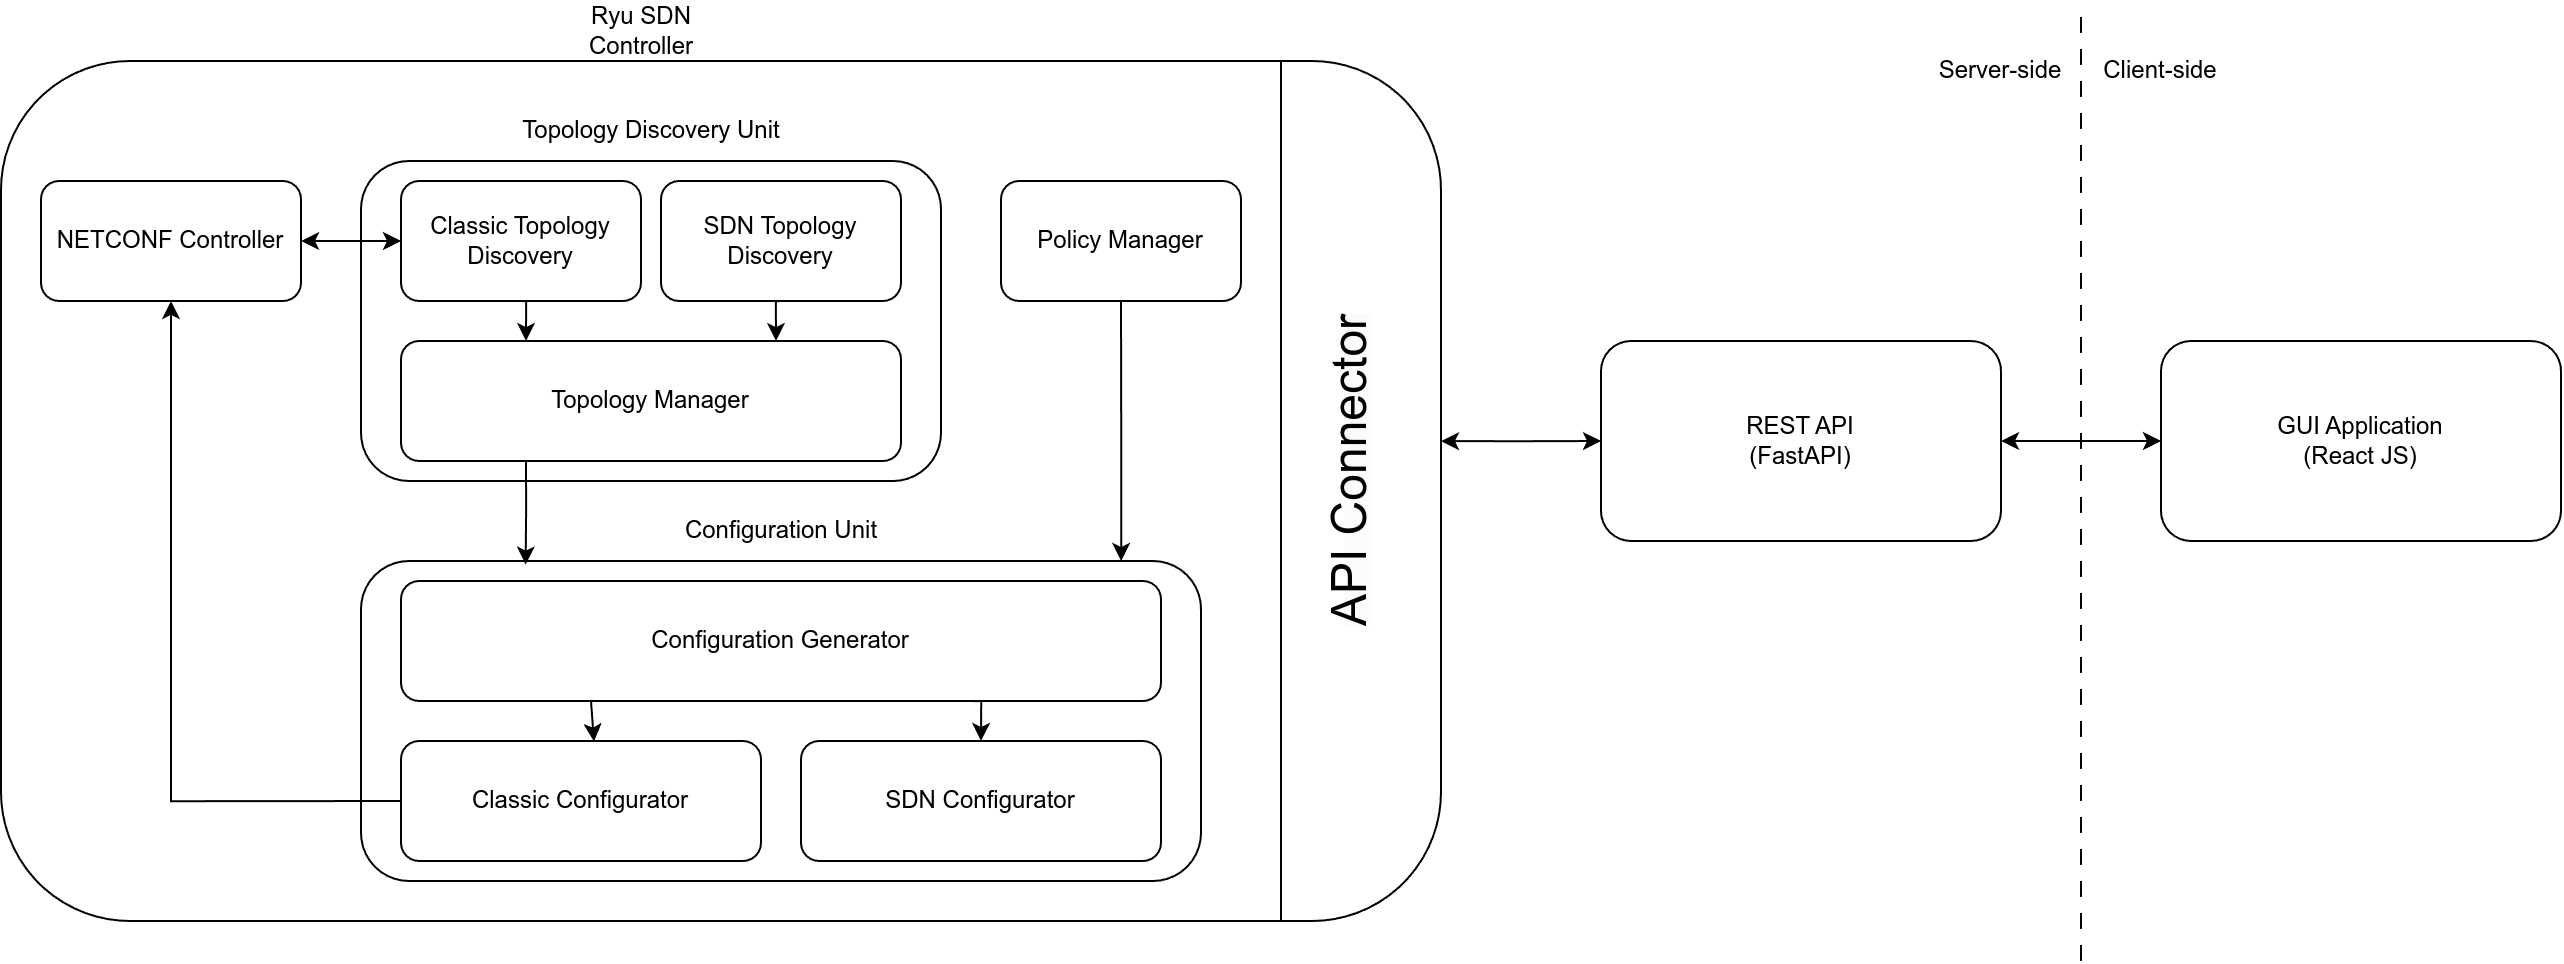

The diagram above was exported from draw.io. Its source (the exported page's mxGraphModel, read from the mxfile embedded in the PNG):
<mxGraphModel dx="2149" dy="1471" grid="1" gridSize="10" guides="1" tooltips="1" connect="1" arrows="1" fold="1" page="1" pageScale="1" pageWidth="850" pageHeight="1100" math="0" shadow="0">
  <root>
    <mxCell id="0" />
    <mxCell id="1" parent="0" />
    <mxCell id="2" value="" style="rounded=1;whiteSpace=wrap;html=1;fillColor=none;" vertex="1" parent="1">
      <mxGeometry x="40" y="30" width="720" height="430" as="geometry" />
    </mxCell>
    <mxCell id="3" value="" style="rounded=1;whiteSpace=wrap;html=1;fillColor=none;" vertex="1" parent="1">
      <mxGeometry x="220" y="280" width="420" height="160" as="geometry" />
    </mxCell>
    <mxCell id="4" value="" style="rounded=1;whiteSpace=wrap;html=1;fillColor=none;" vertex="1" parent="1">
      <mxGeometry x="220" y="80" width="290" height="160" as="geometry" />
    </mxCell>
    <mxCell id="5" style="edgeStyle=orthogonalEdgeStyle;rounded=0;orthogonalLoop=1;jettySize=auto;html=1;exitX=0.5;exitY=1;exitDx=0;exitDy=0;entryX=0.75;entryY=0;entryDx=0;entryDy=0;" edge="1" source="6" target="10" parent="1">
      <mxGeometry relative="1" as="geometry" />
    </mxCell>
    <mxCell id="6" value="SDN Topology Discovery" style="rounded=1;whiteSpace=wrap;html=1;fillColor=none;" vertex="1" parent="1">
      <mxGeometry x="370" y="90" width="120" height="60" as="geometry" />
    </mxCell>
    <mxCell id="7" style="edgeStyle=orthogonalEdgeStyle;rounded=0;orthogonalLoop=1;jettySize=auto;html=1;exitX=0.5;exitY=1;exitDx=0;exitDy=0;entryX=0.25;entryY=0;entryDx=0;entryDy=0;" edge="1" source="9" target="10" parent="1">
      <mxGeometry relative="1" as="geometry" />
    </mxCell>
    <mxCell id="8" style="edgeStyle=orthogonalEdgeStyle;rounded=0;orthogonalLoop=1;jettySize=auto;html=1;exitX=0;exitY=0.5;exitDx=0;exitDy=0;startArrow=classic;startFill=1;" edge="1" source="9" target="21" parent="1">
      <mxGeometry relative="1" as="geometry" />
    </mxCell>
    <mxCell id="9" value="Classic Topology Discovery" style="rounded=1;whiteSpace=wrap;html=1;fillColor=none;" vertex="1" parent="1">
      <mxGeometry x="240" y="90" width="120" height="60" as="geometry" />
    </mxCell>
    <mxCell id="10" value="Topology Manager" style="rounded=1;whiteSpace=wrap;html=1;fillColor=none;" vertex="1" parent="1">
      <mxGeometry x="240" y="170" width="250" height="60" as="geometry" />
    </mxCell>
    <mxCell id="11" style="edgeStyle=orthogonalEdgeStyle;rounded=0;orthogonalLoop=1;jettySize=auto;html=1;exitX=0.5;exitY=1;exitDx=0;exitDy=0;entryX=0.905;entryY=0;entryDx=0;entryDy=0;entryPerimeter=0;" edge="1" source="12" target="3" parent="1">
      <mxGeometry relative="1" as="geometry" />
    </mxCell>
    <mxCell id="12" value="Policy Manager" style="rounded=1;whiteSpace=wrap;html=1;fillColor=none;" vertex="1" parent="1">
      <mxGeometry x="540" y="90" width="120" height="60" as="geometry" />
    </mxCell>
    <mxCell id="13" style="edgeStyle=orthogonalEdgeStyle;rounded=0;orthogonalLoop=1;jettySize=auto;html=1;exitX=0.75;exitY=1;exitDx=0;exitDy=0;entryX=0.5;entryY=0;entryDx=0;entryDy=0;" edge="1" source="14" target="15" parent="1">
      <mxGeometry relative="1" as="geometry" />
    </mxCell>
    <mxCell id="14" value="Configuration Generator" style="rounded=1;whiteSpace=wrap;html=1;fillColor=none;" vertex="1" parent="1">
      <mxGeometry x="240" y="290" width="380" height="60" as="geometry" />
    </mxCell>
    <mxCell id="15" value="SDN Configurator" style="rounded=1;whiteSpace=wrap;html=1;fillColor=none;" vertex="1" parent="1">
      <mxGeometry x="440" y="370" width="180" height="60" as="geometry" />
    </mxCell>
    <mxCell id="16" value="Classic Configurator" style="rounded=1;whiteSpace=wrap;html=1;fillColor=none;" vertex="1" parent="1">
      <mxGeometry x="240" y="370" width="180" height="60" as="geometry" />
    </mxCell>
    <mxCell id="17" value="Topology Discovery Unit" style="text;html=1;strokeColor=none;fillColor=none;align=center;verticalAlign=middle;whiteSpace=wrap;rounded=0;" vertex="1" parent="1">
      <mxGeometry x="297.5" y="50" width="135" height="30" as="geometry" />
    </mxCell>
    <mxCell id="18" value="Configuration Unit" style="text;html=1;strokeColor=none;fillColor=none;align=center;verticalAlign=middle;whiteSpace=wrap;rounded=0;" vertex="1" parent="1">
      <mxGeometry x="377.5" y="250" width="105" height="30" as="geometry" />
    </mxCell>
    <mxCell id="19" style="edgeStyle=orthogonalEdgeStyle;rounded=0;orthogonalLoop=1;jettySize=auto;html=1;exitX=0.25;exitY=1;exitDx=0;exitDy=0;entryX=0.536;entryY=0.005;entryDx=0;entryDy=0;entryPerimeter=0;" edge="1" source="14" target="16" parent="1">
      <mxGeometry relative="1" as="geometry" />
    </mxCell>
    <mxCell id="20" style="edgeStyle=orthogonalEdgeStyle;rounded=0;orthogonalLoop=1;jettySize=auto;html=1;exitX=0.5;exitY=1;exitDx=0;exitDy=0;entryX=0;entryY=0.5;entryDx=0;entryDy=0;startArrow=classic;startFill=1;endArrow=none;endFill=0;" edge="1" source="21" target="16" parent="1">
      <mxGeometry relative="1" as="geometry" />
    </mxCell>
    <mxCell id="21" value="NETCONF Controller" style="rounded=1;whiteSpace=wrap;html=1;fillColor=none;" vertex="1" parent="1">
      <mxGeometry x="60" y="90" width="130" height="60" as="geometry" />
    </mxCell>
    <mxCell id="22" value="Ryu SDN Controller" style="text;html=1;strokeColor=none;fillColor=none;align=center;verticalAlign=middle;whiteSpace=wrap;rounded=0;" vertex="1" parent="1">
      <mxGeometry x="307.5" width="105" height="30" as="geometry" />
    </mxCell>
    <mxCell id="23" value="GUI Application&lt;div&gt;(React JS)&lt;/div&gt;" style="rounded=1;whiteSpace=wrap;html=1;fillColor=none;" vertex="1" parent="1">
      <mxGeometry x="1120" y="170" width="200" height="100" as="geometry" />
    </mxCell>
    <mxCell id="24" style="edgeStyle=orthogonalEdgeStyle;rounded=0;orthogonalLoop=1;jettySize=auto;html=1;exitX=1;exitY=0.5;exitDx=0;exitDy=0;entryX=0;entryY=0.5;entryDx=0;entryDy=0;startArrow=classic;startFill=1;" edge="1" source="25" target="23" parent="1">
      <mxGeometry relative="1" as="geometry" />
    </mxCell>
    <mxCell id="25" value="REST API&lt;div&gt;(FastAPI)&lt;/div&gt;" style="rounded=1;whiteSpace=wrap;html=1;fillColor=none;" vertex="1" parent="1">
      <mxGeometry x="840" y="170" width="200" height="100" as="geometry" />
    </mxCell>
    <mxCell id="26" value="" style="endArrow=none;html=1;rounded=0;dashed=1;dashPattern=8 8;" edge="1" parent="1">
      <mxGeometry width="50" height="50" relative="1" as="geometry">
        <mxPoint x="1080" y="480" as="sourcePoint" />
        <mxPoint x="1080" as="targetPoint" />
      </mxGeometry>
    </mxCell>
    <mxCell id="27" value="Server-side" style="text;html=1;align=center;verticalAlign=middle;whiteSpace=wrap;rounded=0;" vertex="1" parent="1">
      <mxGeometry x="1000" y="20" width="80" height="30" as="geometry" />
    </mxCell>
    <mxCell id="28" value="Client-side" style="text;html=1;align=center;verticalAlign=middle;whiteSpace=wrap;rounded=0;" vertex="1" parent="1">
      <mxGeometry x="1080" y="20" width="80" height="30" as="geometry" />
    </mxCell>
    <mxCell id="29" style="edgeStyle=orthogonalEdgeStyle;rounded=0;orthogonalLoop=1;jettySize=auto;html=1;exitX=0;exitY=0.5;exitDx=0;exitDy=0;entryX=1;entryY=0.442;entryDx=0;entryDy=0;entryPerimeter=0;startArrow=classic;startFill=1;" edge="1" source="25" target="2" parent="1">
      <mxGeometry relative="1" as="geometry" />
    </mxCell>
    <mxCell id="30" value="" style="endArrow=none;html=1;rounded=0;" edge="1" parent="1">
      <mxGeometry width="50" height="50" relative="1" as="geometry">
        <mxPoint x="680" y="30" as="sourcePoint" />
        <mxPoint x="680" y="460" as="targetPoint" />
      </mxGeometry>
    </mxCell>
    <mxCell id="31" value="&lt;span style=&quot;color: rgb(0, 0, 0); font-family: Helvetica; font-style: normal; font-variant-ligatures: normal; font-variant-caps: normal; font-weight: 400; letter-spacing: normal; orphans: 2; text-align: center; text-indent: 0px; text-transform: none; widows: 2; word-spacing: 0px; -webkit-text-stroke-width: 0px; white-space: normal; background-color: rgb(251, 251, 251); text-decoration-thickness: initial; text-decoration-style: initial; text-decoration-color: initial; float: none; display: inline !important;&quot;&gt;&lt;font style=&quot;font-size: 24px;&quot;&gt;API Connector&lt;/font&gt;&lt;/span&gt;" style="text;html=1;align=center;verticalAlign=middle;whiteSpace=wrap;rounded=0;rotation=270;" vertex="1" parent="1">
      <mxGeometry x="615" y="220" width="200" height="30" as="geometry" />
    </mxCell>
    <mxCell id="32" style="edgeStyle=orthogonalEdgeStyle;rounded=0;orthogonalLoop=1;jettySize=auto;html=1;exitX=0.25;exitY=1;exitDx=0;exitDy=0;entryX=0.196;entryY=0.011;entryDx=0;entryDy=0;entryPerimeter=0;" edge="1" source="10" target="3" parent="1">
      <mxGeometry relative="1" as="geometry" />
    </mxCell>
  </root>
</mxGraphModel>